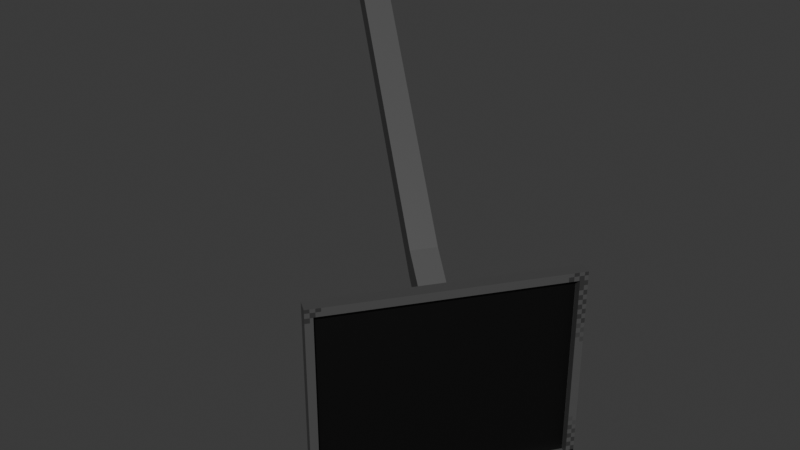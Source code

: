 # Source: monitor.blend  (saved by Blender 5.0.119; exported with 4.5.12 LTS)
import bpy
from mathutils import Matrix  # noqa: F401  (used for matrix-valued properties, if any)

bpy.ops.wm.read_factory_settings(use_empty=True)
scene = bpy.context.scene
scene.name = 'Scene'

# ---- collections
col_collection = bpy.data.collections.new('Collection'); scene.collection.children.link(col_collection)

# ---- images (referenced by path relative to the original .blend; pixels are not part of the script)
import os
ASSET_DIR = os.environ.get("B2B_ASSET_DIR", "")  # directory of the original .blend (textures are referenced by path, not embedded)
HERE = os.path.dirname(os.path.abspath(__file__))  # packed textures are extracted next to this script under _unpacked/

def load_image(name, relpath, width, height, colorspace="sRGB"):
    """Load a texture the original file referenced (path relative to the .blend, or extracted next to this script)."""
    p = next((c for c in (os.path.join(HERE, relpath), os.path.join(ASSET_DIR, relpath)) if relpath and os.path.exists(c)), "")
    if p:
        img = bpy.data.images.load(p, check_existing=True)
        img.name = name
    else:  # same state as the original file: an image datablock whose file is absent (Cycles renders it pink)
        img = bpy.data.images.new(name, width, height)
        img.source = "FILE"
        img.filepath = "//" + (relpath or name)
    img.colorspace_settings.name = colorspace
    return img
img_monitor1 = load_image('Monitor1', '_unpacked/Monitor1.d2f7c585.png', 128, 128, 'sRGB')

# ---- materials (node trees are filled in below, after node groups)
mat_material = bpy.data.materials.new('Material')
mat_material.alpha_threshold = 0.0
mat_material.use_backface_culling_lightprobe_volume = False
mat_material.roughness = 0.5
mat_material.line_color = (0.0, 0.0, 0.0, 1.0)

# ---- material node trees
mat_material.use_nodes = True; mat_material.node_tree.nodes.clear()
_N = mat_material.node_tree.nodes; _L = mat_material.node_tree.links
n0 = _N.new('ShaderNodeOutputMaterial'); n0.name = 'Material Output'; n0.location = (200, 100)
n1 = _N.new('ShaderNodeBsdfPrincipled'); n1.name = 'Principled BSDF'; n1.location = (-200, 100)
n2 = _N.new('ShaderNodeTexImage'); n2.name = 'Image Texture'; n2.location = (-490, 60)
n2.image = img_monitor1
n2.interpolation = 'Closest'
_L.new(n1.outputs[0], n0.inputs[0])
_L.new(n2.outputs[0], n1.inputs[0])
n0.is_active_output = True

# ---- world
world_world = bpy.data.worlds.new('World'); scene.world = world_world
world_world.use_nodes = True; world_world.node_tree.nodes.clear()
_N = world_world.node_tree.nodes; _L = world_world.node_tree.links
n0 = _N.new('ShaderNodeOutputWorld'); n0.name = 'World Output'; n0.location = (200, 100)
n1 = _N.new('ShaderNodeBackground'); n1.name = 'Background'; n1.location = (-200, 100)
n1.inputs[0].default_value = (0.05088, 0.05088, 0.05088, 1.0)
_L.new(n1.outputs[0], n0.inputs[0])
n0.is_active_output = True
world_world.color = (0.05088, 0.05088, 0.05088)
world_world.sun_shadow_jitter_overblur = 0.0

# ---- meshes
me_cube = bpy.data.meshes.new('Cube')
me_cube.from_pydata([(0.9048, 1.132, 0.7646), (0.9048, 1.132, -1.555), (-0.7694, -1.228, 0.7646), (-0.7694, -1.228, -1.555), (0.02662, 0.1809, 0.1752), (0.02662, 0.1809, -0.1752), (-0.162, -0.08484, 0.1752), (-0.162, -0.08484, -0.1752), (0.9596, 1.209, 0.8666), (0.9596, 1.209, -1.657), (-0.8243, -1.305, 0.8666), (-0.8243, -1.305, -1.657), (0.8184, 1.193, 0.7646), (0.8184, 1.193, -1.555), (-0.8558, -1.166, 0.7646), (-0.8558, -1.166, -1.555), (0.8243, 1.305, -1.657), (-0.9596, -1.209, -1.657), (-0.9596, -1.209, 0.8666), (0.8243, 1.305, 0.8666), (-0.6625, 0.6699, 0.477), (-0.8511, 0.4042, 0.477), (-0.8511, 0.4042, 0.8274), (-0.6625, 0.6699, 0.8274), (-3.138, 2.572, 3.201), (-3.326, 2.306, 3.201), (-3.326, 2.306, 3.552), (-3.138, 2.572, 3.552)], [], [(8, 19, 18, 10), (11, 10, 18, 17), (5, 7, 21, 20), (16, 9, 11, 17), (0, 2, 14, 12), (16, 19, 8, 9), (0, 1, 9, 8), (3, 2, 10, 11), (2, 0, 8, 10), (1, 3, 11, 9), (13, 12, 14, 15), (1, 0, 12, 13), (3, 1, 13, 15), (2, 3, 15, 14), (7, 5, 16, 17), (6, 7, 17, 18), (5, 4, 19, 16), (4, 6, 18, 19), (22, 23, 27, 26), (6, 4, 23, 22), (7, 6, 22, 21), (4, 5, 20, 23), (25, 26, 27, 24), (21, 22, 26, 25), (23, 20, 24, 27), (20, 21, 25, 24)])
_uv = me_cube.uv_layers.new(name='UVMap')
_uv.uv.foreach_set('vector', [0.001511, 0.0002162, 0.02325, 0.0003147, 0.02196, 0.4041, 0.0002163, 0.4041, 0.001512, 0.7349, 0.0002163, 0.4041, 0.02196, 0.4041, 0.02325, 0.7348, 0.3311, 0.4273, 0.2302, 0.5384, 0.1545, 0.4833, 0.2245, 0.275, 0.6913, 0.4041, 0.6695, 0.4041, 0.6695, 0.0002163, 0.6913, 0.0002163, 0.338, 0.4056, 0.338, 0.0002163, 0.3498, 0.01131, 0.3501, 0.394, 0.7134, 0.0002162, 0.7134, 0.3309, 0.6917, 0.3309, 0.6917, 0.0002162, 0.3513, 0.798, 0.6553, 0.798, 0.6687, 0.8104, 0.338, 0.8104, 0.6553, 0.4189, 0.3513, 0.4189, 0.338, 0.4065, 0.6687, 0.4065, 0.3513, 0.4189, 0.3513, 0.798, 0.338, 0.8104, 0.338, 0.4065, 0.6553, 0.798, 0.6553, 0.4189, 0.6687, 0.4065, 0.6687, 0.8104, 0.02369, 0.5546, 0.3277, 0.5546, 0.3277, 0.9336, 0.02369, 0.9336, 0.6691, 0.4061, 0.338, 0.4056, 0.3501, 0.394, 0.6569, 0.395, 0.6687, 0.0006052, 0.6691, 0.4061, 0.6569, 0.395, 0.6569, 0.01211, 0.338, 0.0002163, 0.6687, 0.0006052, 0.6569, 0.01211, 0.3498, 0.01131, 0.8056, 0.6298, 0.8056, 0.5871, 0.9998, 0.4065, 0.9998, 0.8104, 0.7597, 0.6298, 0.8056, 0.6298, 0.9998, 0.8104, 0.6691, 0.8104, 0.8056, 0.5871, 0.7597, 0.5871, 0.6691, 0.4065, 0.9998, 0.4065, 0.7597, 0.5871, 0.7597, 0.6298, 0.6691, 0.8104, 0.6691, 0.4065, 0.07123, 0.3724, 0.02369, 0.0002163, 0.1243, 0.2485, 0.1171, 0.262, 0.08305, 0.5542, 0.02369, 0.4707, 0.02369, 0.0002163, 0.07123, 0.3724, 0.2302, 0.5384, 0.08305, 0.5542, 0.07123, 0.3724, 0.1545, 0.4833, 0.3375, 0.3443, 0.3311, 0.4273, 0.2245, 0.275, 0.02369, 0.0002163, 0.1292, 0.2664, 0.1171, 0.262, 0.1243, 0.2485, 0.1351, 0.2446, 0.1545, 0.4833, 0.07123, 0.3724, 0.1171, 0.262, 0.1292, 0.2664, 0.02369, 0.0002163, 0.2245, 0.275, 0.1351, 0.2446, 0.1243, 0.2485, 0.2245, 0.275, 0.1545, 0.4833, 0.1292, 0.2664, 0.1351, 0.2446])
me_cube.materials.append(mat_material)
me_cube.use_mirror_vertex_groups = False
me_cube.update()

# ---- objects
ob_monitor1 = bpy.data.objects.new('Monitor1', me_cube)

# ---- transforms, parenting, visibility, modifiers, constraints
ob_monitor1.location = (0.004579, -1.932, 1.236)
ob_monitor1.lock_rotations_4d = False
ob_monitor1.empty_display_type = 'ARROWS'
ob_monitor1.lineart.crease_threshold = 0.0

# ---- collection membership
col_collection.objects.link(ob_monitor1)

# ---- scene / render settings (as saved in the file)
scene.frame_start = 1; scene.frame_end = 250; scene.frame_set(1)
scene.render.engine = 'BLENDER_EEVEE_NEXT'
scene.render.bake_bias = 0.0
scene.render.bake_samples = 0
scene.cycles.sampling_pattern = 'TABULATED_SOBOL'
scene.eevee.use_volume_custom_range = False
bpy.context.view_layer.update()

# ---- added for rendering (the .blend has no active camera and no usable light): camera, sun
cam_auto = bpy.data.cameras.new('AutoCamera')
cam_auto.lens = 50.0
cam_auto.sensor_width = 36.0
cam_auto.clip_end = 1000.0
ob_auto_camera = bpy.data.objects.new('AutoCamera', cam_auto)
scene.collection.objects.link(ob_auto_camera)
ob_auto_camera.location = (6.01976, -9.93626, 7.94172)
ob_auto_camera.rotation_euler = (1.09748, -7.21219e-08, 0.694738)
scene.camera = ob_auto_camera
light_auto_sun = bpy.data.lights.new('AutoSun', 'SUN')
light_auto_sun.energy = 3.0
light_auto_sun.angle = 0.0523599
ob_auto_sun = bpy.data.objects.new('AutoSun', light_auto_sun)
scene.collection.objects.link(ob_auto_sun)
ob_auto_sun.rotation_euler = (0.872665, 0.174533, 0.523599)
bpy.context.view_layer.update()
